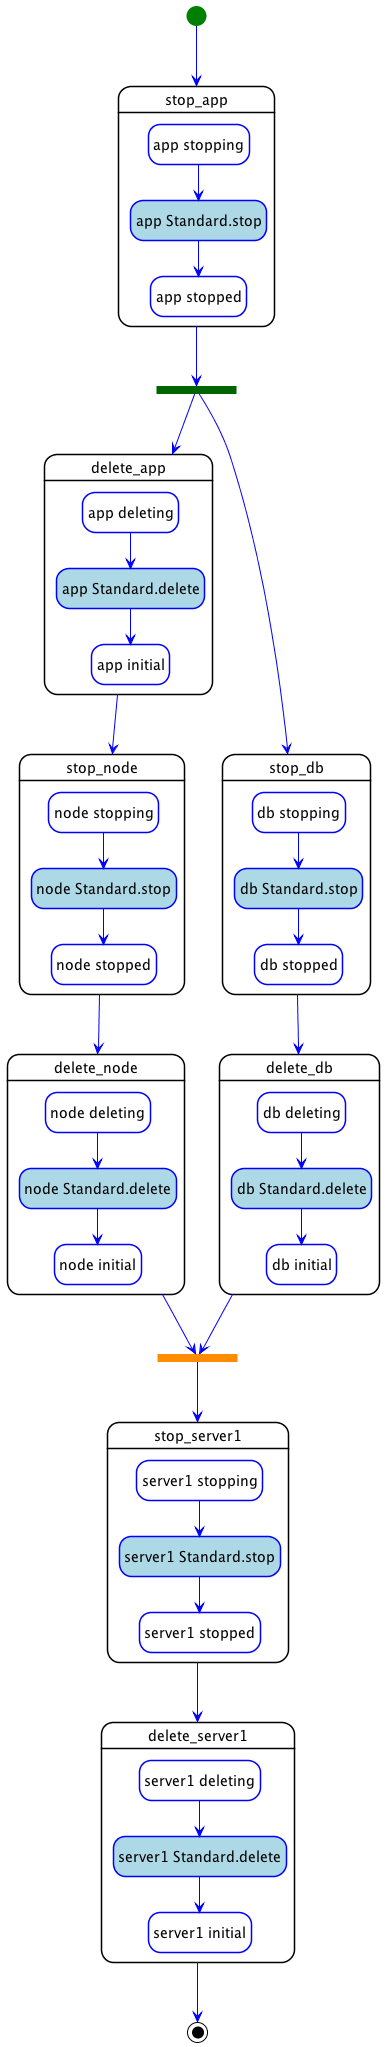

The diagram above was rendered by PlantUML. Its source (embedded in the PNG):
@startuml
hide empty description
skinparam shadowing false
skinparam state {
  ArrowColor blue
  BorderColor blue
  EndColor black
  StartColor green
  BackGroundColor<< step >> white
  BorderColor<< step >> black
  BackGroundColor<< delegate >> lightgrey
  BackGroundColor<< set_state >> white
  BackGroundColor<< call_operation >> lightblue
  BackGroundColor<< inline >> white
}
skinparam ActivityBarColor<<fork>> DarkGreen
skinparam ActivityBarColor<<join>> DarkOrange

state "stop_app" as step_parallel_undeploy_stop_app << step >> {
  state "app stopping" as step_parallel_undeploy_stop_app_app_stopping << set_state >>
  state "app Standard.stop" as step_parallel_undeploy_stop_app_app_Standard.stop << call_operation >>
  state "app stopped" as step_parallel_undeploy_stop_app_app_stopped << set_state >>
  step_parallel_undeploy_stop_app_app_stopping --> step_parallel_undeploy_stop_app_app_Standard.stop
  step_parallel_undeploy_stop_app_app_Standard.stop --> step_parallel_undeploy_stop_app_app_stopped
}
state "delete_app" as step_parallel_undeploy_delete_app << step >> {
  state "app deleting" as step_parallel_undeploy_delete_app_app_deleting << set_state >>
  state "app Standard.delete" as step_parallel_undeploy_delete_app_app_Standard.delete << call_operation >>
  state "app initial" as step_parallel_undeploy_delete_app_app_initial << set_state >>
  step_parallel_undeploy_delete_app_app_deleting --> step_parallel_undeploy_delete_app_app_Standard.delete
  step_parallel_undeploy_delete_app_app_Standard.delete --> step_parallel_undeploy_delete_app_app_initial
}
state "stop_db" as step_parallel_undeploy_stop_db << step >> {
  state "db stopping" as step_parallel_undeploy_stop_db_db_stopping << set_state >>
  state "db Standard.stop" as step_parallel_undeploy_stop_db_db_Standard.stop << call_operation >>
  state "db stopped" as step_parallel_undeploy_stop_db_db_stopped << set_state >>
  step_parallel_undeploy_stop_db_db_stopping --> step_parallel_undeploy_stop_db_db_Standard.stop
  step_parallel_undeploy_stop_db_db_Standard.stop --> step_parallel_undeploy_stop_db_db_stopped
}
state "delete_db" as step_parallel_undeploy_delete_db << step >> {
  state "db deleting" as step_parallel_undeploy_delete_db_db_deleting << set_state >>
  state "db Standard.delete" as step_parallel_undeploy_delete_db_db_Standard.delete << call_operation >>
  state "db initial" as step_parallel_undeploy_delete_db_db_initial << set_state >>
  step_parallel_undeploy_delete_db_db_deleting --> step_parallel_undeploy_delete_db_db_Standard.delete
  step_parallel_undeploy_delete_db_db_Standard.delete --> step_parallel_undeploy_delete_db_db_initial
}
state "stop_node" as step_parallel_undeploy_stop_node << step >> {
  state "node stopping" as step_parallel_undeploy_stop_node_node_stopping << set_state >>
  state "node Standard.stop" as step_parallel_undeploy_stop_node_node_Standard.stop << call_operation >>
  state "node stopped" as step_parallel_undeploy_stop_node_node_stopped << set_state >>
  step_parallel_undeploy_stop_node_node_stopping --> step_parallel_undeploy_stop_node_node_Standard.stop
  step_parallel_undeploy_stop_node_node_Standard.stop --> step_parallel_undeploy_stop_node_node_stopped
}
state "delete_node" as step_parallel_undeploy_delete_node << step >> {
  state "node deleting" as step_parallel_undeploy_delete_node_node_deleting << set_state >>
  state "node Standard.delete" as step_parallel_undeploy_delete_node_node_Standard.delete << call_operation >>
  state "node initial" as step_parallel_undeploy_delete_node_node_initial << set_state >>
  step_parallel_undeploy_delete_node_node_deleting --> step_parallel_undeploy_delete_node_node_Standard.delete
  step_parallel_undeploy_delete_node_node_Standard.delete --> step_parallel_undeploy_delete_node_node_initial
}
state "stop_server1" as step_parallel_undeploy_stop_server1 << step >> {
  state "server1 stopping" as step_parallel_undeploy_stop_server1_server1_stopping << set_state >>
  state "server1 Standard.stop" as step_parallel_undeploy_stop_server1_server1_Standard.stop << call_operation >>
  state "server1 stopped" as step_parallel_undeploy_stop_server1_server1_stopped << set_state >>
  step_parallel_undeploy_stop_server1_server1_stopping --> step_parallel_undeploy_stop_server1_server1_Standard.stop
  step_parallel_undeploy_stop_server1_server1_Standard.stop --> step_parallel_undeploy_stop_server1_server1_stopped
}
state "delete_server1" as step_parallel_undeploy_delete_server1 << step >> {
  state "server1 deleting" as step_parallel_undeploy_delete_server1_server1_deleting << set_state >>
  state "server1 Standard.delete" as step_parallel_undeploy_delete_server1_server1_Standard.delete << call_operation >>
  state "server1 initial" as step_parallel_undeploy_delete_server1_server1_initial << set_state >>
  step_parallel_undeploy_delete_server1_server1_deleting --> step_parallel_undeploy_delete_server1_server1_Standard.delete
  step_parallel_undeploy_delete_server1_server1_Standard.delete --> step_parallel_undeploy_delete_server1_server1_initial
}
  state step_parallel_undeploy_stop_server1_join <<join>>
  step_parallel_undeploy_stop_server1_join --> step_parallel_undeploy_stop_server1
state step_parallel_undeploy_stop_app_fork <<fork>>
step_parallel_undeploy_stop_app --> step_parallel_undeploy_stop_app_fork
step_parallel_undeploy_stop_app_fork --> step_parallel_undeploy_delete_app
step_parallel_undeploy_stop_app_fork --> step_parallel_undeploy_stop_db
step_parallel_undeploy_delete_app --> step_parallel_undeploy_stop_node
step_parallel_undeploy_stop_db --> step_parallel_undeploy_delete_db
step_parallel_undeploy_delete_db --> step_parallel_undeploy_stop_server1_join
step_parallel_undeploy_stop_node --> step_parallel_undeploy_delete_node
step_parallel_undeploy_delete_node --> step_parallel_undeploy_stop_server1_join
step_parallel_undeploy_stop_server1 --> step_parallel_undeploy_delete_server1
[*] --> step_parallel_undeploy_stop_app
step_parallel_undeploy_delete_server1 --> [*]
@enduml